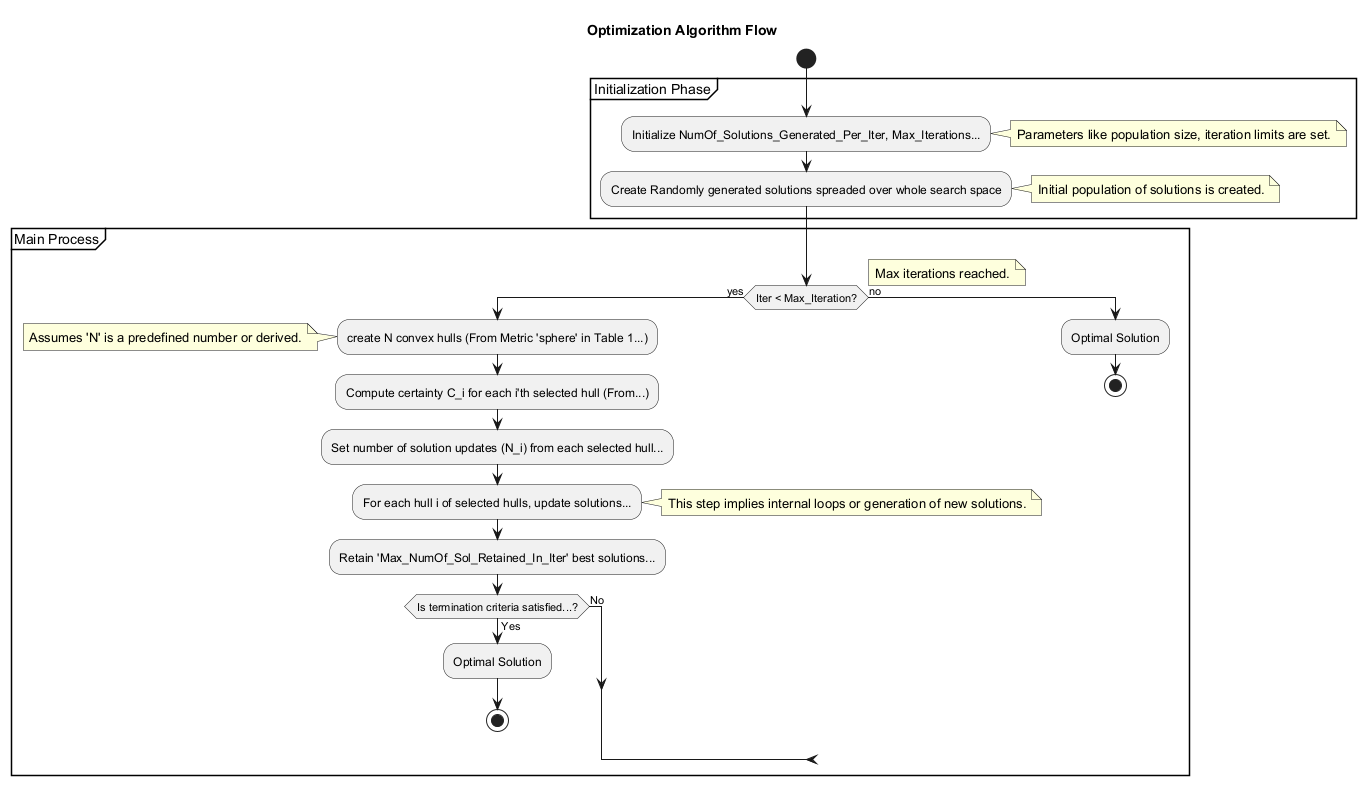

The diagram above was rendered by PlantUML. Its source (embedded in the PNG):
@startuml
title Optimization Algorithm Flow

start

partition "Initialization Phase" {
  :Initialize NumOf_Solutions_Generated_Per_Iter, Max_Iterations...;
  note right: Parameters like population size, iteration limits are set.
  :Create Randomly generated solutions spreaded over whole search space;
  note right: Initial population of solutions is created.
}

partition "Main Process" {
  label iteration_loop_start;
  if (Iter < Max_Iteration?) then (yes)
    :create N convex hulls (From Metric 'sphere' in Table 1...);
    note left: Assumes 'N' is a predefined number or derived.
    :Compute certainty C_i for each i'th selected hull (From...);
    :Set number of solution updates (N_i) from each selected hull...;
    :For each hull i of selected hulls, update solutions...;
    note right: This step implies internal loops or generation of new solutions.
    :Retain 'Max_NumOf_Sol_Retained_In_Iter' best solutions...;
    if (Is termination criteria satisfied...?) then (Yes)
      note left: Criteria could be solution quality, convergence, etc.
      :Optimal Solution;
      stop
    else (No)
      -> iteration_loop_start;
      note right: Increment iteration counter (Iter++) assumed before next check.
    endif
  else (no)
    note right: Max iterations reached.
    :Optimal Solution;
    stop
  endif
}

@enduml